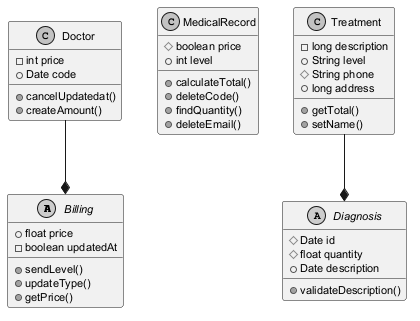

The diagram above was rendered by PlantUML. Its source (embedded in the PNG):
@startuml
skinparam monochrome true
skinparam defaultFontSize 11
abstract class Billing {
  +float price
  -boolean updatedAt
  +sendLevel()
  +updateType()
  +getPrice()
}
class MedicalRecord {
  #boolean price
  +int level
  +calculateTotal()
  +deleteCode()
  +findQuantity()
  +deleteEmail()
}
class Doctor {
  -int price
  +Date code
  +cancelUpdatedat()
  +createAmount()
}
abstract class Diagnosis {
  #Date id
  #float quantity
  +Date description
  +validateDescription()
}
class Treatment {
  -long description
  +String level
  #String phone
  +long address
  +getTotal()
  +setName()
}
Doctor --* Billing
Treatment --* Diagnosis
@enduml